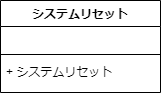

The diagram above was exported from draw.io. Its source (the exported page's mxGraphModel, read from the mxfile embedded in the PNG):
<mxGraphModel dx="459" dy="544" grid="1" gridSize="10" guides="1" tooltips="1" connect="1" arrows="1" fold="1" page="1" pageScale="1" pageWidth="827" pageHeight="1169" math="0" shadow="0">
  <root>
    <mxCell id="0" />
    <mxCell id="1" parent="0" />
    <mxCell id="2" value="システムリセット" style="swimlane;fontStyle=1;align=center;verticalAlign=top;childLayout=stackLayout;horizontal=1;startSize=26;horizontalStack=0;resizeParent=1;resizeParentMax=0;resizeLast=0;collapsible=1;marginBottom=0;" vertex="1" parent="1">
      <mxGeometry x="40" y="40" width="160" height="92" as="geometry" />
    </mxCell>
    <mxCell id="3" value="　" style="text;strokeColor=none;fillColor=none;align=left;verticalAlign=middle;spacingLeft=4;spacingRight=4;overflow=hidden;rotatable=0;points=[[0,0.5],[1,0.5]];portConstraint=eastwest;" vertex="1" parent="2">
      <mxGeometry y="26" width="160" height="24" as="geometry" />
    </mxCell>
    <mxCell id="4" value="" style="line;strokeWidth=1;fillColor=none;align=left;verticalAlign=middle;spacingTop=-1;spacingLeft=3;spacingRight=3;rotatable=0;labelPosition=right;points=[];portConstraint=eastwest;strokeColor=inherit;" vertex="1" parent="2">
      <mxGeometry y="50" width="160" height="8" as="geometry" />
    </mxCell>
    <mxCell id="5" value="+ システムリセット" style="text;strokeColor=none;fillColor=none;align=left;verticalAlign=top;spacingLeft=4;spacingRight=4;overflow=hidden;rotatable=0;points=[[0,0.5],[1,0.5]];portConstraint=eastwest;" vertex="1" parent="2">
      <mxGeometry y="58" width="160" height="34" as="geometry" />
    </mxCell>
  </root>
</mxGraphModel>